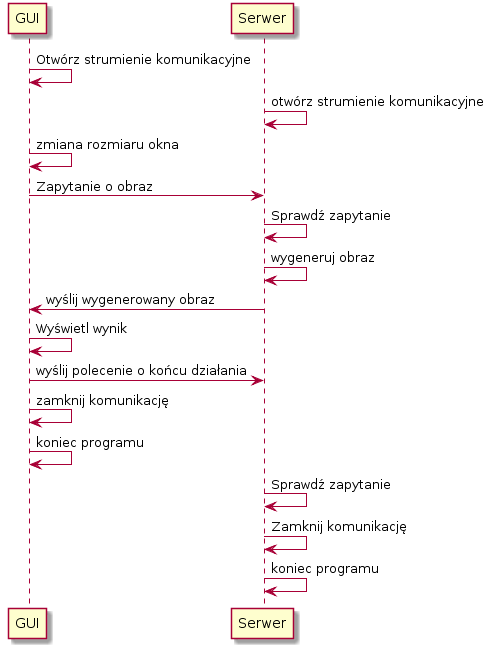

The diagram above was rendered by PlantUML. Its source (embedded in the PNG):
@startuml
GUI -> GUI: Otwórz strumienie komunikacyjne
Serwer -> Serwer : otwórz strumienie komunikacyjne
GUI -> GUI : zmiana rozmiaru okna
GUI -> Serwer : Zapytanie o obraz
Serwer -> Serwer : Sprawdź zapytanie
Serwer -> Serwer : wygeneruj obraz
Serwer -> GUI : wyślij wygenerowany obraz
GUI -> GUI : Wyświetl wynik
GUI -> Serwer : wyślij polecenie o końcu działania
GUI -> GUI : zamknij komunikację
GUI -> GUI : koniec programu
Serwer -> Serwer : Sprawdź zapytanie
Serwer -> Serwer: Zamknij komunikację
Serwer -> Serwer : koniec programu
@enduml